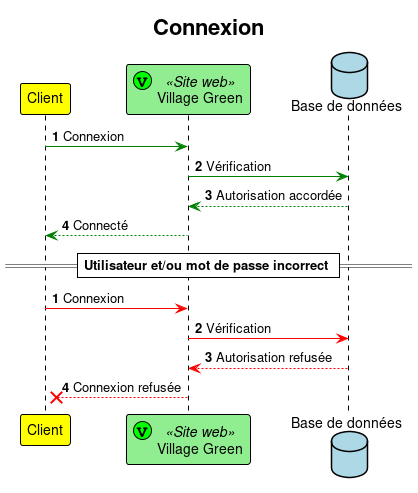

The diagram above was rendered by PlantUML. Its source (embedded in the PNG):
@startuml

!theme plain

participant Client as C #yellow
participant "Village Green" as V << (V, #00FF00) Site web >> #lightGreen
database "Base de données" as B #lightBlue

autonumber
C -[#green]> V: Connexion
V -[#green]> B: Vérification
B -[#green]-> V: Autorisation accordée
V -[#green]-> C: Connecté

== Utilisateur et/ou mot de passe incorrect ==
autonumber 1
C -[#red]> V: Connexion
V -[#red]> B: Vérification
B -[#red]-> V: Autorisation refusée
V -[#red]-X C: Connexion refusée

title Connexion

@enduml